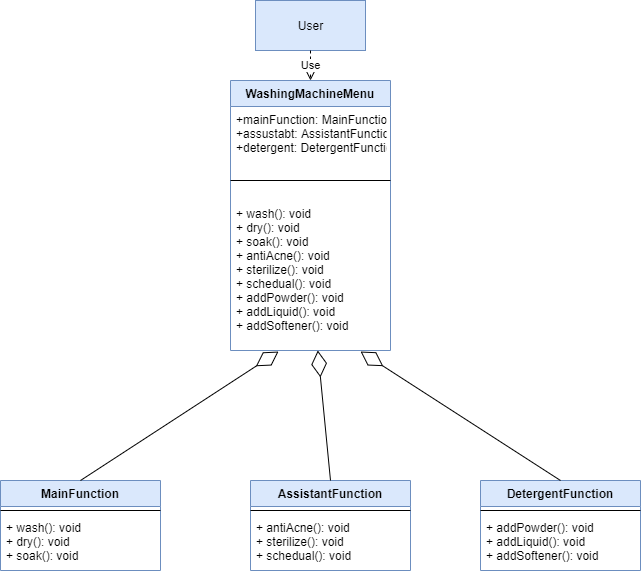

The diagram above was exported from draw.io. Its source (the exported page's mxGraphModel, read from the mxfile embedded in the PNG):
<mxGraphModel dx="1086" dy="806" grid="1" gridSize="10" guides="1" tooltips="1" connect="1" arrows="1" fold="1" page="1" pageScale="1" pageWidth="850" pageHeight="1100" background="#ffffff" math="0" shadow="0">
  <root>
    <mxCell id="0" />
    <mxCell id="1" parent="0" />
    <mxCell id="d7qxapCbiJQ8YgnXII_c-47" value="WashingMachineMenu" style="swimlane;fontStyle=1;align=center;verticalAlign=top;childLayout=stackLayout;horizontal=1;startSize=26;horizontalStack=0;resizeParent=1;resizeParentMax=0;resizeLast=0;collapsible=1;marginBottom=0;fillColor=#dae8fc;strokeColor=#6c8ebf;" vertex="1" parent="1">
      <mxGeometry x="300" y="100" width="160" height="270" as="geometry" />
    </mxCell>
    <mxCell id="d7qxapCbiJQ8YgnXII_c-48" value="+mainFunction: MainFunction&#10;+assustabt: AssistantFunction&#10;+detergent: DetergentFunction" style="text;strokeColor=none;fillColor=none;align=left;verticalAlign=top;spacingLeft=4;spacingRight=4;overflow=hidden;rotatable=0;points=[[0,0.5],[1,0.5]];portConstraint=eastwest;" vertex="1" parent="d7qxapCbiJQ8YgnXII_c-47">
      <mxGeometry y="26" width="160" height="54" as="geometry" />
    </mxCell>
    <mxCell id="d7qxapCbiJQ8YgnXII_c-49" value="" style="line;strokeWidth=1;fillColor=none;align=left;verticalAlign=middle;spacingTop=-1;spacingLeft=3;spacingRight=3;rotatable=0;labelPosition=right;points=[];portConstraint=eastwest;" vertex="1" parent="d7qxapCbiJQ8YgnXII_c-47">
      <mxGeometry y="80" width="160" height="40" as="geometry" />
    </mxCell>
    <mxCell id="d7qxapCbiJQ8YgnXII_c-50" value="+ wash(): void&#10;+ dry(): void&#10;+ soak(): void&#10;+ antiAcne(): void&#10;+ sterilize(): void&#10;+ schedual(): void&#10;+ addPowder(): void&#10;+ addLiquid(): void&#10;+ addSoftener(): void" style="text;strokeColor=none;fillColor=none;align=left;verticalAlign=top;spacingLeft=4;spacingRight=4;overflow=hidden;rotatable=0;points=[[0,0.5],[1,0.5]];portConstraint=eastwest;" vertex="1" parent="d7qxapCbiJQ8YgnXII_c-47">
      <mxGeometry y="120" width="160" height="150" as="geometry" />
    </mxCell>
    <mxCell id="d7qxapCbiJQ8YgnXII_c-51" value="MainFunction" style="swimlane;fontStyle=1;align=center;verticalAlign=top;childLayout=stackLayout;horizontal=1;startSize=26;horizontalStack=0;resizeParent=1;resizeParentMax=0;resizeLast=0;collapsible=1;marginBottom=0;fillColor=#dae8fc;strokeColor=#6c8ebf;" vertex="1" parent="1">
      <mxGeometry x="70" y="500" width="160" height="90" as="geometry" />
    </mxCell>
    <mxCell id="d7qxapCbiJQ8YgnXII_c-53" value="" style="line;strokeWidth=1;fillColor=none;align=left;verticalAlign=middle;spacingTop=-1;spacingLeft=3;spacingRight=3;rotatable=0;labelPosition=right;points=[];portConstraint=eastwest;" vertex="1" parent="d7qxapCbiJQ8YgnXII_c-51">
      <mxGeometry y="26" width="160" height="8" as="geometry" />
    </mxCell>
    <mxCell id="d7qxapCbiJQ8YgnXII_c-54" value="+ wash(): void&#10;+ dry(): void&#10;+ soak(): void" style="text;strokeColor=none;fillColor=none;align=left;verticalAlign=top;spacingLeft=4;spacingRight=4;overflow=hidden;rotatable=0;points=[[0,0.5],[1,0.5]];portConstraint=eastwest;" vertex="1" parent="d7qxapCbiJQ8YgnXII_c-51">
      <mxGeometry y="34" width="160" height="56" as="geometry" />
    </mxCell>
    <mxCell id="d7qxapCbiJQ8YgnXII_c-55" value="AssistantFunction" style="swimlane;fontStyle=1;align=center;verticalAlign=top;childLayout=stackLayout;horizontal=1;startSize=26;horizontalStack=0;resizeParent=1;resizeParentMax=0;resizeLast=0;collapsible=1;marginBottom=0;fillColor=#dae8fc;strokeColor=#6c8ebf;" vertex="1" parent="1">
      <mxGeometry x="320" y="500" width="160" height="90" as="geometry" />
    </mxCell>
    <mxCell id="d7qxapCbiJQ8YgnXII_c-56" value="" style="line;strokeWidth=1;fillColor=none;align=left;verticalAlign=middle;spacingTop=-1;spacingLeft=3;spacingRight=3;rotatable=0;labelPosition=right;points=[];portConstraint=eastwest;" vertex="1" parent="d7qxapCbiJQ8YgnXII_c-55">
      <mxGeometry y="26" width="160" height="8" as="geometry" />
    </mxCell>
    <mxCell id="d7qxapCbiJQ8YgnXII_c-57" value="+ antiAcne(): void&#10;+ sterilize(): void&#10;+ schedual(): void" style="text;strokeColor=none;fillColor=none;align=left;verticalAlign=top;spacingLeft=4;spacingRight=4;overflow=hidden;rotatable=0;points=[[0,0.5],[1,0.5]];portConstraint=eastwest;" vertex="1" parent="d7qxapCbiJQ8YgnXII_c-55">
      <mxGeometry y="34" width="160" height="56" as="geometry" />
    </mxCell>
    <mxCell id="d7qxapCbiJQ8YgnXII_c-58" value="DetergentFunction" style="swimlane;fontStyle=1;align=center;verticalAlign=top;childLayout=stackLayout;horizontal=1;startSize=26;horizontalStack=0;resizeParent=1;resizeParentMax=0;resizeLast=0;collapsible=1;marginBottom=0;fillColor=#dae8fc;strokeColor=#6c8ebf;" vertex="1" parent="1">
      <mxGeometry x="550" y="500" width="160" height="90" as="geometry" />
    </mxCell>
    <mxCell id="d7qxapCbiJQ8YgnXII_c-59" value="" style="line;strokeWidth=1;fillColor=none;align=left;verticalAlign=middle;spacingTop=-1;spacingLeft=3;spacingRight=3;rotatable=0;labelPosition=right;points=[];portConstraint=eastwest;" vertex="1" parent="d7qxapCbiJQ8YgnXII_c-58">
      <mxGeometry y="26" width="160" height="8" as="geometry" />
    </mxCell>
    <mxCell id="d7qxapCbiJQ8YgnXII_c-60" value="+ addPowder(): void&#10;+ addLiquid(): void&#10;+ addSoftener(): void" style="text;strokeColor=none;fillColor=none;align=left;verticalAlign=top;spacingLeft=4;spacingRight=4;overflow=hidden;rotatable=0;points=[[0,0.5],[1,0.5]];portConstraint=eastwest;" vertex="1" parent="d7qxapCbiJQ8YgnXII_c-58">
      <mxGeometry y="34" width="160" height="56" as="geometry" />
    </mxCell>
    <mxCell id="d7qxapCbiJQ8YgnXII_c-61" value="" style="endArrow=diamondThin;endFill=0;endSize=24;html=1;exitX=0.5;exitY=0;exitDx=0;exitDy=0;entryX=0.3;entryY=1.007;entryDx=0;entryDy=0;entryPerimeter=0;" edge="1" parent="1" source="d7qxapCbiJQ8YgnXII_c-51" target="d7qxapCbiJQ8YgnXII_c-50">
      <mxGeometry width="160" relative="1" as="geometry">
        <mxPoint x="160" y="320" as="sourcePoint" />
        <mxPoint x="330" y="320" as="targetPoint" />
      </mxGeometry>
    </mxCell>
    <mxCell id="d7qxapCbiJQ8YgnXII_c-62" value="" style="endArrow=diamondThin;endFill=0;endSize=24;html=1;exitX=0.5;exitY=0;exitDx=0;exitDy=0;" edge="1" parent="1" source="d7qxapCbiJQ8YgnXII_c-55" target="d7qxapCbiJQ8YgnXII_c-50">
      <mxGeometry width="160" relative="1" as="geometry">
        <mxPoint x="140" y="380" as="sourcePoint" />
        <mxPoint x="381" y="370" as="targetPoint" />
      </mxGeometry>
    </mxCell>
    <mxCell id="d7qxapCbiJQ8YgnXII_c-63" value="" style="endArrow=diamondThin;endFill=0;endSize=24;html=1;exitX=0.5;exitY=0;exitDx=0;exitDy=0;entryX=0.813;entryY=1.007;entryDx=0;entryDy=0;entryPerimeter=0;" edge="1" parent="1" source="d7qxapCbiJQ8YgnXII_c-58" target="d7qxapCbiJQ8YgnXII_c-50">
      <mxGeometry width="160" relative="1" as="geometry">
        <mxPoint x="390" y="380" as="sourcePoint" />
        <mxPoint x="420" y="240" as="targetPoint" />
      </mxGeometry>
    </mxCell>
    <mxCell id="d7qxapCbiJQ8YgnXII_c-64" value="User" style="html=1;fillColor=#dae8fc;strokeColor=#6c8ebf;" vertex="1" parent="1">
      <mxGeometry x="325" y="20" width="110" height="50" as="geometry" />
    </mxCell>
    <mxCell id="d7qxapCbiJQ8YgnXII_c-66" value="Use" style="endArrow=open;endSize=12;dashed=1;html=1;entryX=0.5;entryY=0;entryDx=0;entryDy=0;exitX=0.5;exitY=1;exitDx=0;exitDy=0;" edge="1" parent="1" source="d7qxapCbiJQ8YgnXII_c-64" target="d7qxapCbiJQ8YgnXII_c-47">
      <mxGeometry width="160" relative="1" as="geometry">
        <mxPoint x="360" y="90" as="sourcePoint" />
        <mxPoint x="520" y="90" as="targetPoint" />
      </mxGeometry>
    </mxCell>
  </root>
</mxGraphModel>